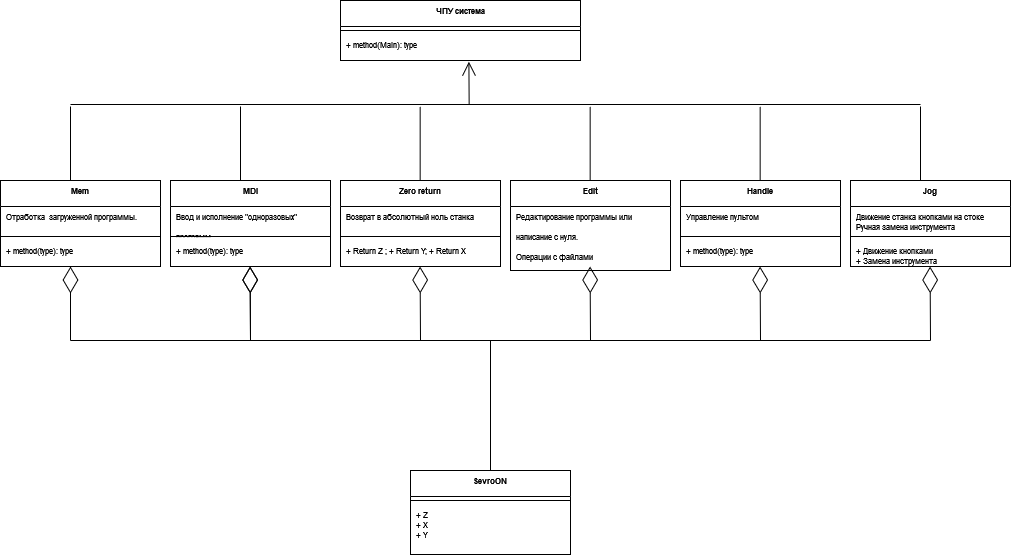

The diagram above was exported from draw.io. Its source (the exported page's mxGraphModel, read from the mxfile embedded in the PNG):
<mxGraphModel dx="782" dy="660" grid="1" gridSize="10" guides="1" tooltips="1" connect="1" arrows="1" fold="1" page="1" pageScale="1" pageWidth="827" pageHeight="1169" math="0" shadow="0">
  <root>
    <mxCell id="0" />
    <mxCell id="1" parent="0" />
    <mxCell id="WjmxGXjB3Qu7lv3XRVYe-17" value="Mem" style="swimlane;fontStyle=1;align=center;verticalAlign=top;childLayout=stackLayout;horizontal=1;startSize=26;horizontalStack=0;resizeParent=1;resizeParentMax=0;resizeLast=0;collapsible=1;marginBottom=0;comic=0;fontSize=8;fontColor=#000000;html=0;" parent="1" vertex="1">
      <mxGeometry x="10" y="200" width="160" height="86" as="geometry" />
    </mxCell>
    <mxCell id="WjmxGXjB3Qu7lv3XRVYe-18" value="Отработка  загруженной программы." style="text;strokeColor=none;fillColor=none;align=left;verticalAlign=top;spacingLeft=4;spacingRight=4;overflow=hidden;rotatable=0;points=[[0,0.5],[1,0.5]];portConstraint=eastwest;comic=0;fontSize=8;fontColor=#000000;html=0;" parent="WjmxGXjB3Qu7lv3XRVYe-17" vertex="1">
      <mxGeometry y="26" width="160" height="26" as="geometry" />
    </mxCell>
    <mxCell id="WjmxGXjB3Qu7lv3XRVYe-19" value="" style="line;strokeWidth=1;fillColor=none;align=left;verticalAlign=middle;spacingTop=-1;spacingLeft=3;spacingRight=3;rotatable=0;labelPosition=right;points=[];portConstraint=eastwest;comic=0;fontSize=8;fontColor=#000000;html=0;" parent="WjmxGXjB3Qu7lv3XRVYe-17" vertex="1">
      <mxGeometry y="52" width="160" height="8" as="geometry" />
    </mxCell>
    <mxCell id="WjmxGXjB3Qu7lv3XRVYe-20" value="+ method(type): type" style="text;strokeColor=none;fillColor=none;align=left;verticalAlign=top;spacingLeft=4;spacingRight=4;overflow=hidden;rotatable=0;points=[[0,0.5],[1,0.5]];portConstraint=eastwest;comic=0;fontSize=8;fontColor=#000000;html=0;" parent="WjmxGXjB3Qu7lv3XRVYe-17" vertex="1">
      <mxGeometry y="60" width="160" height="26" as="geometry" />
    </mxCell>
    <mxCell id="WjmxGXjB3Qu7lv3XRVYe-21" value="MDI" style="swimlane;fontStyle=1;align=center;verticalAlign=top;childLayout=stackLayout;horizontal=1;startSize=26;horizontalStack=0;resizeParent=1;resizeParentMax=0;resizeLast=0;collapsible=1;marginBottom=0;comic=0;fontSize=8;fontColor=#000000;html=0;" parent="1" vertex="1">
      <mxGeometry x="180" y="200" width="160" height="86" as="geometry" />
    </mxCell>
    <mxCell id="WjmxGXjB3Qu7lv3XRVYe-22" value="Ввод и исполнение &quot;одноразовых&quot; &#10;&#10;программ." style="text;strokeColor=none;fillColor=none;align=left;verticalAlign=top;spacingLeft=4;spacingRight=4;overflow=hidden;rotatable=0;points=[[0,0.5],[1,0.5]];portConstraint=eastwest;comic=0;fontSize=8;fontColor=#000000;html=0;" parent="WjmxGXjB3Qu7lv3XRVYe-21" vertex="1">
      <mxGeometry y="26" width="160" height="26" as="geometry" />
    </mxCell>
    <mxCell id="WjmxGXjB3Qu7lv3XRVYe-23" value="" style="line;strokeWidth=1;fillColor=none;align=left;verticalAlign=middle;spacingTop=-1;spacingLeft=3;spacingRight=3;rotatable=0;labelPosition=right;points=[];portConstraint=eastwest;comic=0;fontSize=8;fontColor=#000000;html=0;" parent="WjmxGXjB3Qu7lv3XRVYe-21" vertex="1">
      <mxGeometry y="52" width="160" height="8" as="geometry" />
    </mxCell>
    <mxCell id="WjmxGXjB3Qu7lv3XRVYe-24" value="+ method(type): type" style="text;strokeColor=none;fillColor=none;align=left;verticalAlign=top;spacingLeft=4;spacingRight=4;overflow=hidden;rotatable=0;points=[[0,0.5],[1,0.5]];portConstraint=eastwest;comic=0;fontSize=8;fontColor=#000000;html=0;" parent="WjmxGXjB3Qu7lv3XRVYe-21" vertex="1">
      <mxGeometry y="60" width="160" height="26" as="geometry" />
    </mxCell>
    <mxCell id="WjmxGXjB3Qu7lv3XRVYe-25" value="Zero return" style="swimlane;fontStyle=1;align=center;verticalAlign=top;childLayout=stackLayout;horizontal=1;startSize=26;horizontalStack=0;resizeParent=1;resizeParentMax=0;resizeLast=0;collapsible=1;marginBottom=0;comic=0;fontSize=8;fontColor=#000000;html=0;" parent="1" vertex="1">
      <mxGeometry x="350" y="200" width="160" height="86" as="geometry" />
    </mxCell>
    <mxCell id="WjmxGXjB3Qu7lv3XRVYe-26" value="Возврат в абсолютный ноль станка" style="text;strokeColor=none;fillColor=none;align=left;verticalAlign=top;spacingLeft=4;spacingRight=4;overflow=hidden;rotatable=0;points=[[0,0.5],[1,0.5]];portConstraint=eastwest;comic=0;fontSize=8;fontColor=#000000;html=0;" parent="WjmxGXjB3Qu7lv3XRVYe-25" vertex="1">
      <mxGeometry y="26" width="160" height="26" as="geometry" />
    </mxCell>
    <mxCell id="WjmxGXjB3Qu7lv3XRVYe-27" value="" style="line;strokeWidth=1;fillColor=none;align=left;verticalAlign=middle;spacingTop=-1;spacingLeft=3;spacingRight=3;rotatable=0;labelPosition=right;points=[];portConstraint=eastwest;comic=0;fontSize=8;fontColor=#000000;html=0;" parent="WjmxGXjB3Qu7lv3XRVYe-25" vertex="1">
      <mxGeometry y="52" width="160" height="8" as="geometry" />
    </mxCell>
    <mxCell id="WjmxGXjB3Qu7lv3XRVYe-28" value="+ Return Z ; + Return Y; + Return X" style="text;strokeColor=none;fillColor=none;align=left;verticalAlign=top;spacingLeft=4;spacingRight=4;overflow=hidden;rotatable=0;points=[[0,0.5],[1,0.5]];portConstraint=eastwest;comic=0;fontSize=8;fontColor=#000000;html=0;" parent="WjmxGXjB3Qu7lv3XRVYe-25" vertex="1">
      <mxGeometry y="60" width="160" height="26" as="geometry" />
    </mxCell>
    <mxCell id="WjmxGXjB3Qu7lv3XRVYe-29" value="Edit" style="swimlane;fontStyle=1;align=center;verticalAlign=top;childLayout=stackLayout;horizontal=1;startSize=26;horizontalStack=0;resizeParent=1;resizeParentMax=0;resizeLast=0;collapsible=1;marginBottom=0;comic=0;fontSize=8;fontColor=#000000;html=0;" parent="1" vertex="1">
      <mxGeometry x="520" y="200" width="160" height="90" as="geometry" />
    </mxCell>
    <mxCell id="WjmxGXjB3Qu7lv3XRVYe-30" value="Редактирование программы или &#10;&#10;написание с нуля. &#10;&#10;Операции с файлами&#10;&#10;&#10;" style="text;strokeColor=none;fillColor=none;align=left;verticalAlign=top;spacingLeft=4;spacingRight=4;overflow=hidden;rotatable=0;points=[[0,0.5],[1,0.5]];portConstraint=eastwest;comic=0;fontSize=8;fontColor=#000000;html=0;" parent="WjmxGXjB3Qu7lv3XRVYe-29" vertex="1">
      <mxGeometry y="26" width="160" height="64" as="geometry" />
    </mxCell>
    <mxCell id="WjmxGXjB3Qu7lv3XRVYe-33" value="Handle" style="swimlane;fontStyle=1;align=center;verticalAlign=top;childLayout=stackLayout;horizontal=1;startSize=26;horizontalStack=0;resizeParent=1;resizeParentMax=0;resizeLast=0;collapsible=1;marginBottom=0;comic=0;fontSize=8;fontColor=#000000;html=0;" parent="1" vertex="1">
      <mxGeometry x="690" y="200" width="160" height="86" as="geometry" />
    </mxCell>
    <mxCell id="WjmxGXjB3Qu7lv3XRVYe-34" value="Управление пультом" style="text;strokeColor=none;fillColor=none;align=left;verticalAlign=top;spacingLeft=4;spacingRight=4;overflow=hidden;rotatable=0;points=[[0,0.5],[1,0.5]];portConstraint=eastwest;comic=0;fontSize=8;fontColor=#000000;html=0;" parent="WjmxGXjB3Qu7lv3XRVYe-33" vertex="1">
      <mxGeometry y="26" width="160" height="26" as="geometry" />
    </mxCell>
    <mxCell id="WjmxGXjB3Qu7lv3XRVYe-35" value="" style="line;strokeWidth=1;fillColor=none;align=left;verticalAlign=middle;spacingTop=-1;spacingLeft=3;spacingRight=3;rotatable=0;labelPosition=right;points=[];portConstraint=eastwest;comic=0;fontSize=8;fontColor=#000000;html=0;" parent="WjmxGXjB3Qu7lv3XRVYe-33" vertex="1">
      <mxGeometry y="52" width="160" height="8" as="geometry" />
    </mxCell>
    <mxCell id="WjmxGXjB3Qu7lv3XRVYe-36" value="+ method(type): type" style="text;strokeColor=none;fillColor=none;align=left;verticalAlign=top;spacingLeft=4;spacingRight=4;overflow=hidden;rotatable=0;points=[[0,0.5],[1,0.5]];portConstraint=eastwest;comic=0;fontSize=8;fontColor=#000000;html=0;" parent="WjmxGXjB3Qu7lv3XRVYe-33" vertex="1">
      <mxGeometry y="60" width="160" height="26" as="geometry" />
    </mxCell>
    <mxCell id="WjmxGXjB3Qu7lv3XRVYe-37" value="Jog" style="swimlane;fontStyle=1;align=center;verticalAlign=top;childLayout=stackLayout;horizontal=1;startSize=26;horizontalStack=0;resizeParent=1;resizeParentMax=0;resizeLast=0;collapsible=1;marginBottom=0;comic=0;fontSize=8;fontColor=#000000;html=0;" parent="1" vertex="1">
      <mxGeometry x="860" y="200" width="160" height="86" as="geometry" />
    </mxCell>
    <mxCell id="WjmxGXjB3Qu7lv3XRVYe-38" value="Движение станка кнопками на стоке&#10;Ручная замена инструмента&#10;" style="text;strokeColor=none;fillColor=none;align=left;verticalAlign=top;spacingLeft=4;spacingRight=4;overflow=hidden;rotatable=0;points=[[0,0.5],[1,0.5]];portConstraint=eastwest;comic=0;fontSize=8;fontColor=#000000;html=0;" parent="WjmxGXjB3Qu7lv3XRVYe-37" vertex="1">
      <mxGeometry y="26" width="160" height="26" as="geometry" />
    </mxCell>
    <mxCell id="WjmxGXjB3Qu7lv3XRVYe-39" value="" style="line;strokeWidth=1;fillColor=none;align=left;verticalAlign=middle;spacingTop=-1;spacingLeft=3;spacingRight=3;rotatable=0;labelPosition=right;points=[];portConstraint=eastwest;comic=0;fontSize=8;fontColor=#000000;html=0;" parent="WjmxGXjB3Qu7lv3XRVYe-37" vertex="1">
      <mxGeometry y="52" width="160" height="8" as="geometry" />
    </mxCell>
    <mxCell id="WjmxGXjB3Qu7lv3XRVYe-40" value="+ Движение кнопками&#10;+ Замена инструмента&#10;" style="text;strokeColor=none;fillColor=none;align=left;verticalAlign=top;spacingLeft=4;spacingRight=4;overflow=hidden;rotatable=0;points=[[0,0.5],[1,0.5]];portConstraint=eastwest;comic=0;fontSize=8;fontColor=#000000;html=0;" parent="WjmxGXjB3Qu7lv3XRVYe-37" vertex="1">
      <mxGeometry y="60" width="160" height="26" as="geometry" />
    </mxCell>
    <mxCell id="6IGTPhIP3cTTQFrRf_1Z-1" value="SevroON" style="swimlane;fontStyle=1;align=center;verticalAlign=top;childLayout=stackLayout;horizontal=1;startSize=26;horizontalStack=0;resizeParent=1;resizeParentMax=0;resizeLast=0;collapsible=1;marginBottom=0;comic=0;fontSize=8;fontColor=#000000;html=0;" parent="1" vertex="1">
      <mxGeometry x="420" y="490" width="160" height="84" as="geometry" />
    </mxCell>
    <mxCell id="6IGTPhIP3cTTQFrRf_1Z-3" value="" style="line;strokeWidth=1;fillColor=none;align=left;verticalAlign=middle;spacingTop=-1;spacingLeft=3;spacingRight=3;rotatable=0;labelPosition=right;points=[];portConstraint=eastwest;comic=0;fontSize=8;fontColor=#000000;html=0;" parent="6IGTPhIP3cTTQFrRf_1Z-1" vertex="1">
      <mxGeometry y="26" width="160" height="8" as="geometry" />
    </mxCell>
    <mxCell id="6IGTPhIP3cTTQFrRf_1Z-4" value="+ Z &#10;+ X&#10;+ Y&#10;" style="text;strokeColor=none;fillColor=none;align=left;verticalAlign=top;spacingLeft=4;spacingRight=4;overflow=hidden;rotatable=0;points=[[0,0.5],[1,0.5]];portConstraint=eastwest;comic=0;fontSize=8;fontColor=#000000;html=0;" parent="6IGTPhIP3cTTQFrRf_1Z-1" vertex="1">
      <mxGeometry y="34" width="160" height="50" as="geometry" />
    </mxCell>
    <mxCell id="6IGTPhIP3cTTQFrRf_1Z-8" value="" style="endArrow=diamondThin;endFill=0;endSize=24;html=1;rounded=0;sketch=0;fontSize=8;fontColor=#000000;strokeWidth=1;" parent="1" edge="1">
      <mxGeometry width="160" relative="1" as="geometry">
        <mxPoint x="600" y="360" as="sourcePoint" />
        <mxPoint x="599.5799999999999" y="286" as="targetPoint" />
      </mxGeometry>
    </mxCell>
    <mxCell id="6IGTPhIP3cTTQFrRf_1Z-12" value="" style="endArrow=diamondThin;endFill=0;endSize=24;html=1;rounded=0;sketch=0;fontSize=8;fontColor=#000000;strokeWidth=1;" parent="1" edge="1">
      <mxGeometry width="160" relative="1" as="geometry">
        <mxPoint x="430" y="360" as="sourcePoint" />
        <mxPoint x="429.58000000000004" y="286" as="targetPoint" />
      </mxGeometry>
    </mxCell>
    <mxCell id="6IGTPhIP3cTTQFrRf_1Z-13" value="" style="endArrow=diamondThin;endFill=0;endSize=24;html=1;rounded=0;sketch=0;fontSize=8;fontColor=#000000;strokeWidth=1;" parent="1" edge="1">
      <mxGeometry width="160" relative="1" as="geometry">
        <mxPoint x="80" y="360" as="sourcePoint" />
        <mxPoint x="80" y="286" as="targetPoint" />
      </mxGeometry>
    </mxCell>
    <mxCell id="6IGTPhIP3cTTQFrRf_1Z-14" value="" style="endArrow=diamondThin;endFill=0;endSize=24;html=1;rounded=0;sketch=0;fontSize=8;fontColor=#000000;strokeWidth=1;" parent="1" edge="1">
      <mxGeometry width="160" relative="1" as="geometry">
        <mxPoint x="260" y="360" as="sourcePoint" />
        <mxPoint x="259.58" y="285.9999999999999" as="targetPoint" />
      </mxGeometry>
    </mxCell>
    <mxCell id="6IGTPhIP3cTTQFrRf_1Z-15" value="" style="endArrow=diamondThin;endFill=0;endSize=24;html=1;rounded=0;sketch=0;fontSize=8;fontColor=#000000;strokeWidth=1;" parent="1" edge="1">
      <mxGeometry width="160" relative="1" as="geometry">
        <mxPoint x="770" y="360" as="sourcePoint" />
        <mxPoint x="769.58" y="286" as="targetPoint" />
      </mxGeometry>
    </mxCell>
    <mxCell id="6IGTPhIP3cTTQFrRf_1Z-16" value="" style="endArrow=diamondThin;endFill=0;endSize=24;html=1;rounded=0;sketch=0;fontSize=8;fontColor=#000000;strokeWidth=1;" parent="1" edge="1">
      <mxGeometry width="160" relative="1" as="geometry">
        <mxPoint x="940" y="360" as="sourcePoint" />
        <mxPoint x="939.58" y="286" as="targetPoint" />
      </mxGeometry>
    </mxCell>
    <mxCell id="6IGTPhIP3cTTQFrRf_1Z-17" value="" style="endArrow=none;endFill=0;endSize=24;html=1;rounded=0;sketch=0;fontSize=8;fontColor=#000000;strokeWidth=1;" parent="1" edge="1">
      <mxGeometry width="160" relative="1" as="geometry">
        <mxPoint x="80" y="360" as="sourcePoint" />
        <mxPoint x="940" y="360" as="targetPoint" />
      </mxGeometry>
    </mxCell>
    <mxCell id="6IGTPhIP3cTTQFrRf_1Z-19" value="" style="endArrow=none;endFill=0;endSize=24;html=1;rounded=0;sketch=0;fontSize=8;fontColor=#000000;strokeWidth=1;exitX=0.5;exitY=0;exitDx=0;exitDy=0;" parent="1" source="6IGTPhIP3cTTQFrRf_1Z-1" edge="1">
      <mxGeometry width="160" relative="1" as="geometry">
        <mxPoint x="80" y="399.9999999999999" as="sourcePoint" />
        <mxPoint x="500" y="360" as="targetPoint" />
      </mxGeometry>
    </mxCell>
    <mxCell id="6IGTPhIP3cTTQFrRf_1Z-25" value="" style="endArrow=none;endFill=0;endSize=24;html=1;rounded=0;sketch=0;fontSize=8;fontColor=#000000;strokeWidth=1;" parent="1" edge="1">
      <mxGeometry width="160" relative="1" as="geometry">
        <mxPoint x="80" y="200" as="sourcePoint" />
        <mxPoint x="80" y="126" as="targetPoint" />
      </mxGeometry>
    </mxCell>
    <mxCell id="6IGTPhIP3cTTQFrRf_1Z-26" value="" style="endArrow=diamondThin;endFill=0;endSize=24;html=1;rounded=0;sketch=0;fontSize=8;fontColor=#000000;strokeWidth=1;" parent="1" edge="1">
      <mxGeometry width="160" relative="1" as="geometry">
        <mxPoint x="260" y="360" as="sourcePoint" />
        <mxPoint x="259.5799999999999" y="285.9999999999999" as="targetPoint" />
      </mxGeometry>
    </mxCell>
    <mxCell id="6IGTPhIP3cTTQFrRf_1Z-28" value="" style="endArrow=none;endFill=0;endSize=24;html=1;rounded=0;sketch=0;fontSize=8;fontColor=#000000;strokeWidth=1;" parent="1" edge="1">
      <mxGeometry width="160" relative="1" as="geometry">
        <mxPoint x="250" y="200" as="sourcePoint" />
        <mxPoint x="250" y="126" as="targetPoint" />
      </mxGeometry>
    </mxCell>
    <mxCell id="6IGTPhIP3cTTQFrRf_1Z-29" value="" style="endArrow=none;endFill=0;endSize=24;html=1;rounded=0;sketch=0;fontSize=8;fontColor=#000000;strokeWidth=1;" parent="1" edge="1">
      <mxGeometry width="160" relative="1" as="geometry">
        <mxPoint x="429.65999999999997" y="200" as="sourcePoint" />
        <mxPoint x="429.65999999999997" y="126" as="targetPoint" />
      </mxGeometry>
    </mxCell>
    <mxCell id="6IGTPhIP3cTTQFrRf_1Z-30" value="" style="endArrow=none;endFill=0;endSize=24;html=1;rounded=0;sketch=0;fontSize=8;fontColor=#000000;strokeWidth=1;" parent="1" edge="1">
      <mxGeometry width="160" relative="1" as="geometry">
        <mxPoint x="599.6599999999999" y="200" as="sourcePoint" />
        <mxPoint x="599.6599999999999" y="126" as="targetPoint" />
      </mxGeometry>
    </mxCell>
    <mxCell id="6IGTPhIP3cTTQFrRf_1Z-34" value="" style="endArrow=none;endFill=0;endSize=24;html=1;rounded=0;sketch=0;fontSize=8;fontColor=#000000;strokeWidth=1;" parent="1" edge="1">
      <mxGeometry width="160" relative="1" as="geometry">
        <mxPoint x="769.6599999999999" y="200" as="sourcePoint" />
        <mxPoint x="769.6599999999999" y="126" as="targetPoint" />
      </mxGeometry>
    </mxCell>
    <mxCell id="6IGTPhIP3cTTQFrRf_1Z-35" value="" style="endArrow=none;endFill=0;endSize=24;html=1;rounded=0;sketch=0;fontSize=8;fontColor=#000000;strokeWidth=1;" parent="1" edge="1">
      <mxGeometry width="160" relative="1" as="geometry">
        <mxPoint x="930.0000000000001" y="200" as="sourcePoint" />
        <mxPoint x="930.0000000000001" y="126" as="targetPoint" />
      </mxGeometry>
    </mxCell>
    <mxCell id="6IGTPhIP3cTTQFrRf_1Z-36" value="ЧПУ система" style="swimlane;fontStyle=1;align=center;verticalAlign=top;childLayout=stackLayout;horizontal=1;startSize=26;horizontalStack=0;resizeParent=1;resizeParentMax=0;resizeLast=0;collapsible=1;marginBottom=0;comic=0;fontSize=8;fontColor=#000000;html=0;" parent="1" vertex="1">
      <mxGeometry x="350" y="20" width="240" height="60" as="geometry">
        <mxRectangle x="340" y="70" width="80" height="26" as="alternateBounds" />
      </mxGeometry>
    </mxCell>
    <mxCell id="6IGTPhIP3cTTQFrRf_1Z-37" value="" style="line;strokeWidth=1;fillColor=none;align=left;verticalAlign=middle;spacingTop=-1;spacingLeft=3;spacingRight=3;rotatable=0;labelPosition=right;points=[];portConstraint=eastwest;comic=0;fontSize=8;fontColor=#000000;html=0;" parent="6IGTPhIP3cTTQFrRf_1Z-36" vertex="1">
      <mxGeometry y="26" width="240" height="8" as="geometry" />
    </mxCell>
    <mxCell id="6IGTPhIP3cTTQFrRf_1Z-38" value="+ method(Main): type" style="text;strokeColor=none;fillColor=none;align=left;verticalAlign=top;spacingLeft=4;spacingRight=4;overflow=hidden;rotatable=0;points=[[0,0.5],[1,0.5]];portConstraint=eastwest;comic=0;fontSize=8;fontColor=#000000;html=0;" parent="6IGTPhIP3cTTQFrRf_1Z-36" vertex="1">
      <mxGeometry y="34" width="240" height="26" as="geometry" />
    </mxCell>
    <mxCell id="6IGTPhIP3cTTQFrRf_1Z-39" value="" style="line;strokeWidth=1;fillColor=none;align=left;verticalAlign=middle;spacingTop=-1;spacingLeft=3;spacingRight=3;rotatable=0;labelPosition=right;points=[];portConstraint=eastwest;comic=0;fontSize=8;fontColor=#000000;html=0;" parent="1" vertex="1">
      <mxGeometry x="80" y="120" width="850" height="8" as="geometry" />
    </mxCell>
    <mxCell id="6IGTPhIP3cTTQFrRf_1Z-41" value="" style="endArrow=open;endFill=1;endSize=12;html=1;rounded=0;sketch=0;fontSize=8;fontColor=#000000;strokeWidth=1;exitX=0.469;exitY=0.438;exitDx=0;exitDy=0;exitPerimeter=0;entryX=0.535;entryY=1.045;entryDx=0;entryDy=0;entryPerimeter=0;" parent="1" source="6IGTPhIP3cTTQFrRf_1Z-39" target="6IGTPhIP3cTTQFrRf_1Z-38" edge="1">
      <mxGeometry width="160" relative="1" as="geometry">
        <mxPoint x="370" y="240" as="sourcePoint" />
        <mxPoint x="530" y="240" as="targetPoint" />
      </mxGeometry>
    </mxCell>
  </root>
</mxGraphModel>